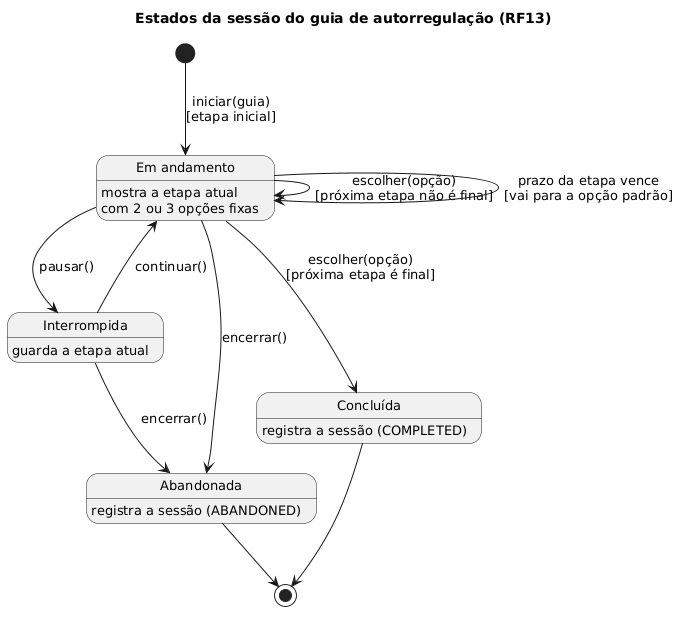

The diagram above was rendered by PlantUML. Its source (embedded in the PNG):
@startuml guide-session-state-diagram
skinparam shadowing false
skinparam defaultFontSize 13
title Estados da sessão do guia de autorregulação (RF13)

[*] --> EmAndamento : iniciar(guia)\n[etapa inicial]

state "Em andamento" as EmAndamento : mostra a etapa atual\ncom 2 ou 3 opções fixas
state "Interrompida" as Interrompida : guarda a etapa atual
state "Concluída" as Concluida : registra a sessão (COMPLETED)
state "Abandonada" as Abandonada : registra a sessão (ABANDONED)

EmAndamento --> EmAndamento : escolher(opção)\n[próxima etapa não é final]
EmAndamento --> EmAndamento : prazo da etapa vence\n[vai para a opção padrão]
EmAndamento --> Concluida : escolher(opção)\n[próxima etapa é final]
EmAndamento --> Interrompida : pausar()
Interrompida --> EmAndamento : continuar()
EmAndamento --> Abandonada : encerrar()
Interrompida --> Abandonada : encerrar()

Concluida --> [*]
Abandonada --> [*]

@enduml